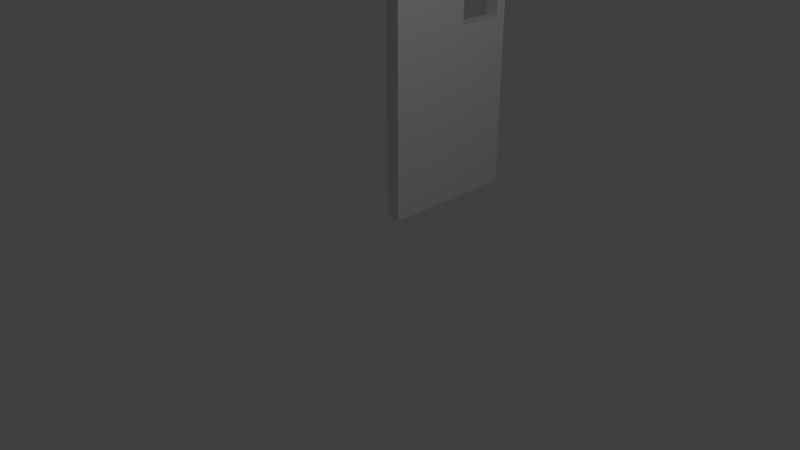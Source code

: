 # Source: door.blend  (saved by Blender 2.79.0; exported with 4.5.12 LTS)
import bpy
from mathutils import Matrix  # noqa: F401  (used for matrix-valued properties, if any)

bpy.ops.wm.read_factory_settings(use_empty=True)
scene = bpy.context.scene
scene.name = 'Scene'

# ---- collections
col_collection_1 = bpy.data.collections.new('Collection 1'); scene.collection.children.link(col_collection_1)

# ---- world
world_world = bpy.data.worlds.new('World'); scene.world = world_world
world_world.color = (0.05088, 0.05088, 0.05088)
world_world.use_sun_shadow = False
world_world.sun_shadow_jitter_overblur = 0.0
world_world.cycles.sampling_method = 'MANUAL'

# ---- cameras
cam_camera = bpy.data.cameras.new('Camera')
cam_camera.clip_end = 100.0
cam_camera.lens = 35.0
cam_camera.sensor_width = 32.0
cam_camera.sensor_height = 18.0
cam_camera.ortho_scale = 7.314
cam_camera.dof.focus_distance = 0.0
cam_camera.dof.aperture_fstop = 128.0

# ---- lights
light_lamp = bpy.data.lights.new('Lamp', 'POINT')
light_lamp.transmission_factor = 0.0
light_lamp.cutoff_distance = 30.0
light_lamp.energy = 100.0
light_lamp.shadow_buffer_clip_start = 1.001
light_lamp.shadow_soft_size = 0.1
light_lamp.shadow_maximum_resolution = 0.006
light_lamp.use_absolute_resolution = True

# ---- meshes
me_cube_001 = bpy.data.meshes.new('Cube.001')
me_cube_001.from_pydata([(-1.0, -1.0, -1.277), (-1.0, -1.0, 1.0), (-1.0, 1.0, -1.277), (-1.0, 1.0, 1.0), (1.0, -1.0, -1.277), (1.0, -1.0, 1.0), (1.0, 1.0, -1.277), (1.0, 1.0, 1.0), (-1.0, 0.8482, -1.277), (-1.0, 0.1815, -1.277), (-1.0, 0.1815, 1.0), (-1.0, 0.8482, 1.0), (1.0, 0.1815, -1.277), (1.0, 0.8482, -1.277), (1.0, 0.8482, 1.0), (1.0, 0.1815, 1.0), (-1.0, -1.0, 0.9175), (-1.0, 1.0, 0.9175), (1.0, 1.0, 0.9175), (1.0, -1.0, 0.9175), (1.0, 0.8482, 0.9175), (1.0, 0.1815, 0.9175), (-1.0, 0.1815, 0.9175), (-1.0, 0.8482, 0.9175), (-1.0, 1.0, -0.04124), (1.0, 1.0, -0.04124), (1.0, -1.0, -0.04124), (1.0, 0.8482, -0.04124), (1.0, 0.1815, -0.04124), (-1.0, 0.1815, -0.04124), (-1.0, 0.8482, -0.04124), (-1.0, -1.0, -0.04124)], [], [(23, 11, 3, 17), (17, 3, 7, 18), (21, 15, 5, 19), (19, 5, 1, 16), (9, 12, 4, 0), (15, 10, 1, 5), (7, 3, 11, 14), (14, 11, 10, 15), (2, 6, 13, 8), (8, 13, 12, 9), (18, 7, 14, 20), (20, 14, 15, 21), (16, 1, 10, 22), (22, 10, 11, 23), (22, 23, 20, 21), (31, 16, 22, 29), (27, 20, 23, 30), (25, 18, 20, 27), (26, 19, 16, 31), (28, 21, 19, 26), (24, 17, 18, 25), (30, 23, 17, 24), (8, 30, 24, 2), (2, 24, 25, 6), (12, 28, 26, 4), (4, 26, 31, 0), (6, 25, 27, 13), (13, 27, 28, 12), (0, 31, 29, 9), (9, 29, 30, 8), (28, 29, 22, 21), (27, 30, 29, 28)])
_uv = me_cube_001.uv_layers.new(name='UVMap')
_uv.uv.foreach_set('vector', [0.3155, 0.03158, 0.3155, 0.01949, 0.3398, 0.01949, 0.3398, 0.03158, 0.3398, 0.03158, 0.3398, 0.01949, 0.6602, 0.01949, 0.6602, 0.03158, 0.5291, 0.6752, 0.5291, 0.6873, 0.3398, 0.6873, 0.3398, 0.6752, 0.01949, 0.3655, 0.01949, 0.3534, 0.3398, 0.3534, 0.3398, 0.3655, 0.7913, 0.606, 0.7913, 0.3127, 0.9805, 0.3127, 0.9805, 0.606, 0.8494, 0.01949, 0.8494, 0.3127, 0.6602, 0.3127, 0.6602, 0.01949, 0.9805, 0.01949, 0.9805, 0.3127, 0.9562, 0.3127, 0.9562, 0.01949, 0.9562, 0.01949, 0.9562, 0.3127, 0.8494, 0.3127, 0.8494, 0.01949, 0.6602, 0.606, 0.6602, 0.3127, 0.6845, 0.3127, 0.6845, 0.606, 0.6845, 0.606, 0.6845, 0.3127, 0.7913, 0.3127, 0.7913, 0.606, 0.6602, 0.6752, 0.6602, 0.6873, 0.6359, 0.6873, 0.6359, 0.6752, 0.6359, 0.6752, 0.6359, 0.6873, 0.5291, 0.6873, 0.5291, 0.6752, 0.01949, 0.03158, 0.01949, 0.01949, 0.2087, 0.01949, 0.2087, 0.03158, 0.2087, 0.03158, 0.2087, 0.01949, 0.3155, 0.01949, 0.3155, 0.03158, 0.1263, 0.6873, 0.233, 0.6873, 0.233, 0.9805, 0.1263, 0.9805, 0.01949, 0.1722, 0.01949, 0.03158, 0.2087, 0.03158, 0.2087, 0.1722, 0.6602, 0.606, 0.8137, 0.606, 0.8137, 0.8992, 0.6602, 0.8992, 0.6602, 0.5346, 0.6602, 0.6752, 0.6359, 0.6752, 0.6359, 0.5346, 0.01949, 0.506, 0.01949, 0.3655, 0.3398, 0.3655, 0.3398, 0.506, 0.5291, 0.5346, 0.5291, 0.6752, 0.3398, 0.6752, 0.3398, 0.5346, 0.3398, 0.1722, 0.3398, 0.03158, 0.6602, 0.03158, 0.6602, 0.1722, 0.3155, 0.1722, 0.3155, 0.03158, 0.3398, 0.03158, 0.3398, 0.1722, 0.3155, 0.3534, 0.3155, 0.1722, 0.3398, 0.1722, 0.3398, 0.3534, 0.3398, 0.3534, 0.3398, 0.1722, 0.6602, 0.1722, 0.6602, 0.3534, 0.5291, 0.3534, 0.5291, 0.5346, 0.3398, 0.5346, 0.3398, 0.3534, 0.01949, 0.6873, 0.01949, 0.506, 0.3398, 0.506, 0.3398, 0.6873, 0.6602, 0.3534, 0.6602, 0.5346, 0.6359, 0.5346, 0.6359, 0.3534, 0.6359, 0.3534, 0.6359, 0.5346, 0.5291, 0.5346, 0.5291, 0.3534, 0.01949, 0.3534, 0.01949, 0.1722, 0.2087, 0.1722, 0.2087, 0.3534, 0.2087, 0.3534, 0.2087, 0.1722, 0.3155, 0.1722, 0.3155, 0.3534, 0.9673, 0.606, 0.9673, 0.8992, 0.8137, 0.8992, 0.8137, 0.606, 0.1263, 0.6873, 0.1263, 0.9805, 0.01949, 0.9805, 0.01949, 0.6873])
me_cube_001.use_remesh_preserve_volume = False
me_cube_001.use_remesh_preserve_attributes = False
me_cube_001.use_mirror_vertex_groups = False
me_cube_001.update()

# ---- objects
ob_cube = bpy.data.objects.new('Cube', me_cube_001)
ob_lamp = bpy.data.objects.new('Lamp', light_lamp)
ob_camera = bpy.data.objects.new('Camera', cam_camera)

# ---- transforms, parenting, visibility, modifiers, constraints
ob_cube.location = (-0.3873, 1.778, 2.657)
ob_cube.scale = (0.1, 1.0, 2.0)
ob_cube.lineart.crease_threshold = 0.0
ob_lamp.location = (4.076, 1.005, 5.904)
ob_lamp.rotation_euler = (0.6503, 0.05522, 1.866)
ob_lamp.lock_rotations_4d = False
ob_lamp.empty_display_type = 'ARROWS'
ob_lamp.color = (0.0, 0.0, 0.0, 0.0)
ob_lamp.lineart.crease_threshold = 0.0
ob_camera.location = (7.481, -6.508, 5.344)
ob_camera.rotation_euler = (1.109, 0.0, 0.8149)
ob_camera.lock_rotations_4d = False
ob_camera.empty_display_type = 'ARROWS'
ob_camera.color = (0.0, 0.0, 0.0, 0.0)
ob_camera.display_type = 'WIRE'
ob_camera.lineart.crease_threshold = 0.0

# ---- collection membership
col_collection_1.objects.link(ob_cube)
col_collection_1.objects.link(ob_lamp)
col_collection_1.objects.link(ob_camera)

# ---- scene / render settings (as saved in the file)
scene.camera = ob_camera
scene.frame_start = 1; scene.frame_end = 250; scene.frame_set(1)
scene.render.engine = 'BLENDER_EEVEE_NEXT'
scene.render.resolution_percentage = 50
scene.render.dither_intensity = 0.0
scene.cycles.use_denoising = False
scene.cycles.samples = 128
scene.cycles.sampling_pattern = 'TABULATED_SOBOL'
scene.cycles.use_adaptive_sampling = False
scene.cycles.use_light_tree = False
scene.cycles.blur_glossy = 0.0
scene.cycles.sample_clamp_indirect = 0.0
scene.view_settings.view_transform = 'Standard'
bpy.context.view_layer.update()
